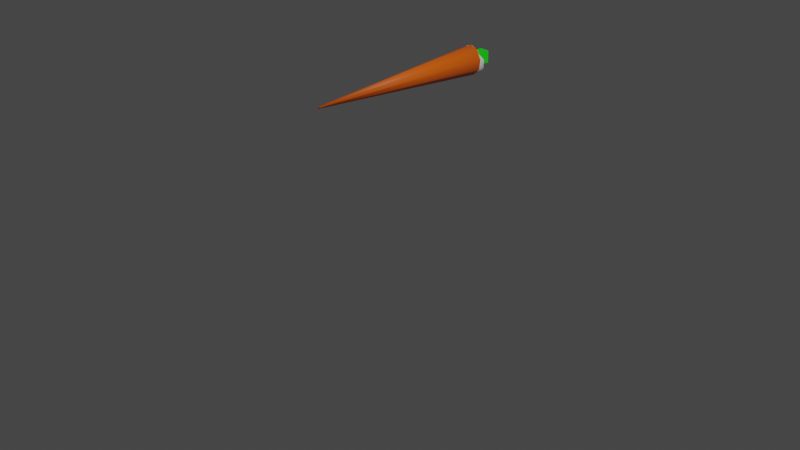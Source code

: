 # Source: carit.blend  (saved by Blender 3.4.6; exported with 4.5.12 LTS)
import bpy
from mathutils import Matrix  # noqa: F401  (used for matrix-valued properties, if any)

bpy.ops.wm.read_factory_settings(use_empty=True)
scene = bpy.context.scene
scene.name = 'Scene'

# ---- collections
col_collection = bpy.data.collections.new('Collection'); scene.collection.children.link(col_collection)

# ---- materials (node trees are filled in below, after node groups)
mat_material_001 = bpy.data.materials.new('Material.001')
mat_material_001.use_transparent_shadow = False
mat_material_001.diffuse_color = (0.8, 0.107, 0.0, 1.0)
mat_material_002 = bpy.data.materials.new('Material.002')
mat_material_002.use_transparent_shadow = False
mat_material_002.diffuse_color = (0.01309, 0.8, 0.03076, 1.0)
mat_material_003 = bpy.data.materials.new('Material.003')
mat_material_003.use_transparent_shadow = False
mat_material_003.diffuse_color = (1.0, 0.1694, 0.0, 1.0)

# ---- material node trees
mat_material_001.use_nodes = True; mat_material_001.node_tree.nodes.clear()
_N = mat_material_001.node_tree.nodes; _L = mat_material_001.node_tree.links
n0 = _N.new('ShaderNodeBsdfPrincipled'); n0.name = 'Principled BSDF'; n0.location = (10, 300)
n0.distribution = 'GGX'
n0.subsurface_method = 'RANDOM_WALK_SKIN'
n0.inputs[0].default_value = (0.8, 0.1128, 0.0, 1.0)
n0.inputs[3].default_value = 1.45
n0.inputs[27].default_value = (0.0, 0.0, 0.0, 1.0)
n0.inputs[28].default_value = 1.0
n1 = _N.new('ShaderNodeOutputMaterial'); n1.name = 'Material Output'; n1.location = (300, 300)
_L.new(n0.outputs[0], n1.inputs[0])
n1.is_active_output = True
mat_material_002.use_nodes = True; mat_material_002.node_tree.nodes.clear()
_N = mat_material_002.node_tree.nodes; _L = mat_material_002.node_tree.links
n0 = _N.new('ShaderNodeBsdfPrincipled'); n0.name = 'Principled BSDF'; n0.location = (10, 300)
n0.distribution = 'GGX'
n0.subsurface_method = 'RANDOM_WALK_SKIN'
n0.inputs[0].default_value = (0.007112, 0.8, 0.006325, 1.0)
n0.inputs[3].default_value = 1.45
n0.inputs[27].default_value = (0.0, 0.0, 0.0, 1.0)
n0.inputs[28].default_value = 1.0
n1 = _N.new('ShaderNodeOutputMaterial'); n1.name = 'Material Output'; n1.location = (300, 300)
_L.new(n0.outputs[0], n1.inputs[0])
n1.is_active_output = True
mat_material_003.use_nodes = True; mat_material_003.node_tree.nodes.clear()
_N = mat_material_003.node_tree.nodes; _L = mat_material_003.node_tree.links
n0 = _N.new('ShaderNodeBsdfPrincipled'); n0.name = 'Principled BSDF'; n0.location = (10, 300)
n0.distribution = 'GGX'
n0.subsurface_method = 'RANDOM_WALK_SKIN'
n0.inputs[3].default_value = 1.45
n0.inputs[27].default_value = (0.0, 0.0, 0.0, 1.0)
n0.inputs[28].default_value = 1.0
n1 = _N.new('ShaderNodeOutputMaterial'); n1.name = 'Material Output'; n1.location = (300, 300)
_L.new(n0.outputs[0], n1.inputs[0])
n1.is_active_output = True

# ---- world
world_world = bpy.data.worlds.new('World'); scene.world = world_world
world_world.use_nodes = True; world_world.node_tree.nodes.clear()
_N = world_world.node_tree.nodes; _L = world_world.node_tree.links
n0 = _N.new('ShaderNodeOutputWorld'); n0.name = 'World Output'; n0.location = (300, 300)
n1 = _N.new('ShaderNodeBackground'); n1.name = 'Background'; n1.location = (10, 300)
n1.inputs[0].default_value = (0.05088, 0.05088, 0.05088, 1.0)
_L.new(n1.outputs[0], n0.inputs[0])
n0.is_active_output = True
world_world.color = (0.05088, 0.05088, 0.05088)
world_world.use_sun_shadow = False
world_world.sun_shadow_jitter_overblur = 0.0

# ---- cameras
cam_camera = bpy.data.cameras.new('Camera')
cam_camera.clip_end = 100.0
cam_camera.ortho_scale = 7.314

# ---- lights
light_light = bpy.data.lights.new('Light', 'POINT')
light_light.transmission_factor = 0.0
light_light.energy = 1000.0
light_light.shadow_soft_size = 0.1
light_light.shadow_maximum_resolution = 0.006
light_light.use_absolute_resolution = True

# ---- meshes
me_cone = bpy.data.meshes.new('Cone')
me_cone.from_pydata([(0.0, 0.9936, 1.611), (-6.884e-10, -0.9946, 1.456), (0.0859, 0.9938, 1.574), (0.005412, -0.9946, 1.454), (0.1316, 0.9943, 1.482), (0.008292, -0.9945, 1.448), (0.1157, 0.995, 1.377), (0.007292, -0.9945, 1.442), (0.04571, 0.9954, 1.308), (0.00288, -0.9944, 1.438), (-0.04571, 0.9954, 1.308), (-0.00288, -0.9944, 1.438), (-0.1157, 0.995, 1.377), (-0.007292, -0.9945, 1.442), (-0.1316, 0.9943, 1.482), (-0.008292, -0.9945, 1.448), (-0.0859, 0.9938, 1.574), (-0.005412, -0.9946, 1.454)], [], [(0, 1, 3, 2), (2, 3, 5, 4), (4, 5, 7, 6), (6, 7, 9, 8), (8, 9, 11, 10), (10, 11, 13, 12), (12, 13, 15, 14), (3, 1, 17, 15, 13, 11, 9, 7, 5), (14, 15, 17, 16), (16, 17, 1, 0), (0, 2, 4, 6, 8, 10, 12, 14, 16)])
me_cone.polygons.foreach_set('use_smooth', [True] * 11)
_uv = me_cone.uv_layers.new(name='UVMap')
_uv.uv.foreach_set('vector', [1.0, 0.5, 1.0, 1.0, 0.8889, 1.0, 0.8889, 0.5, 0.8889, 0.5, 0.8889, 1.0, 0.7778, 1.0, 0.7778, 0.5, 0.7778, 0.5, 0.7778, 1.0, 0.6667, 1.0, 0.6667, 0.5, 0.6667, 0.5, 0.6667, 1.0, 0.5556, 1.0, 0.5556, 0.5, 0.5556, 0.5, 0.5556, 1.0, 0.4444, 1.0, 0.4444, 0.5, 0.4444, 0.5, 0.4444, 1.0, 0.3333, 1.0, 0.3333, 0.5, 0.3333, 0.5, 0.3333, 1.0, 0.2222, 1.0, 0.2222, 0.5, 0.4043, 0.4339, 0.25, 0.49, 0.09573, 0.4339, 0.01365, 0.2917, 0.04215, 0.13, 0.1679, 0.02447, 0.3321, 0.02447, 0.4578, 0.13, 0.4864, 0.2917, 0.2222, 0.5, 0.2222, 1.0, 0.1111, 1.0, 0.1111, 0.5, 0.1111, 0.5, 0.1111, 1.0, 4.47e-08, 1.0, 4.47e-08, 0.5, 0.75, 0.49, 0.9043, 0.4339, 0.9864, 0.2917, 0.9578, 0.13, 0.8321, 0.02447, 0.6679, 0.02447, 0.5422, 0.13, 0.5136, 0.2917, 0.5957, 0.4339])
me_cone.materials.append(mat_material_001)
me_cone.update()
me_cube_001 = bpy.data.meshes.new('Cube.001')
me_cube_001.from_pydata([(-0.04299, 0.9379, 1.405), (-0.04299, 0.9379, 1.509), (-0.05473, 1.195, 1.391), (-0.05473, 1.195, 1.518), (0.04299, 0.9379, 1.405), (0.05082, 0.9377, 1.518), (0.05082, 1.195, 1.391), (0.05012, 1.194, 1.517)], [], [(0, 1, 3, 2), (2, 3, 7, 6), (6, 7, 5, 4), (4, 5, 1, 0), (2, 6, 4, 0), (7, 3, 1, 5)])
_uv = me_cube_001.uv_layers.new(name='UVMap')
_uv.uv.foreach_set('vector', [0.375, 0.0, 0.625, 0.0, 0.625, 0.25, 0.375, 0.25, 0.375, 0.25, 0.625, 0.25, 0.625, 0.5, 0.375, 0.5, 0.375, 0.5, 0.625, 0.5, 0.625, 0.75, 0.375, 0.75, 0.375, 0.75, 0.625, 0.75, 0.625, 1.0, 0.375, 1.0, 0.125, 0.5, 0.375, 0.5, 0.375, 0.75, 0.125, 0.75, 0.625, 0.5, 0.875, 0.5, 0.875, 0.75, 0.625, 0.75])
me_cube_001.materials.append(mat_material_002)
me_cube_001.update()
me_sphere = bpy.data.meshes.new('Sphere')
me_sphere.from_pydata([(0.04281, 0.9891, 1.581), (0.07838, 1.01, 1.536), (0.1155, 1.061, 1.464), (0.1155, 1.061, 1.378), (0.09208, 1.037, 1.334), (0.03575, 0.995, 1.317), (0.07171, 0.9422, 1.571), (0.08051, 0.9422, 1.542), (0.1136, 0.9422, 1.464), (0.09282, 0.9422, 1.378), (0.06326, 0.9422, 1.349), (0.05571, 0.9422, 1.336), (0.03918, 0.8894, 1.572), (0.08013, 0.8471, 1.542), (0.08793, 0.8236, 1.472), (0.08793, 0.8236, 1.407), (0.07071, 0.8471, 1.349), (0.03968, 0.8894, 1.354), (-0.002564, 0.8676, 1.58), (0.0009889, 0.8077, 1.53), (0.0009889, 0.7745, 1.472), (0.0009889, 0.7745, 1.407), (0.0009889, 0.8077, 1.349), (0.0009889, 0.8676, 1.351), (-0.002564, 0.9422, 1.581), (-0.06586, 0.8894, 1.544), (-0.06873, 0.8471, 1.53), (-0.08595, 0.8236, 1.472), (-0.08595, 0.8236, 1.407), (-0.06873, 0.8471, 1.349), (-0.0377, 0.8894, 1.338), (-0.06227, 0.9478, 1.342), (-0.08761, 0.9422, 1.549), (-0.09619, 0.9422, 1.542), (-0.0922, 0.9422, 1.464), (-0.09513, 0.9422, 1.407), (-0.0446, 0.9422, 1.349), (-0.05681, 0.9413, 1.332), (-0.05519, 0.9943, 1.592), (-0.1025, 1.027, 1.547), (-0.1206, 1.061, 1.464), (-0.1206, 1.061, 1.378), (-0.0972, 1.037, 1.324), (-0.02067, 0.995, 1.317), (-0.002564, 1.017, 1.596), (-0.002564, 1.077, 1.542), (-0.002564, 1.11, 1.464), (-0.002564, 1.077, 1.38), (-0.002564, 1.077, 1.3), (-0.002939, 1.017, 1.308)], [], [(31, 49, 5), (48, 47, 3, 4), (46, 45, 1, 2), (44, 24, 0), (49, 48, 4, 5), (47, 46, 2, 3), (45, 44, 0, 1), (31, 5, 11), (4, 3, 9, 10), (2, 1, 7, 8), (0, 24, 6), (5, 4, 10, 11), (3, 2, 8, 9), (1, 0, 6, 7), (31, 11, 17), (10, 9, 15, 16), (8, 7, 13, 14), (6, 24, 12), (11, 10, 16, 17), (9, 8, 14, 15), (7, 6, 12, 13), (14, 13, 19, 20), (12, 24, 18), (17, 16, 22, 23), (15, 14, 20, 21), (13, 12, 18, 19), (31, 17, 23), (16, 15, 21, 22), (23, 22, 29, 30), (21, 20, 27, 28), (19, 18, 25, 26), (31, 23, 30), (22, 21, 28, 29), (20, 19, 26, 27), (18, 24, 25), (30, 29, 36, 37), (28, 27, 34, 35), (26, 25, 32, 33), (31, 30, 37), (29, 28, 35, 36), (27, 26, 33, 34), (25, 24, 32), (33, 32, 38, 39), (31, 37, 43), (36, 35, 41, 42), (34, 33, 39, 40), (32, 24, 38), (37, 36, 42, 43), (35, 34, 40, 41), (31, 43, 49), (42, 41, 47, 48), (40, 39, 45, 46), (38, 24, 44), (43, 42, 48, 49), (41, 40, 46, 47), (39, 38, 44, 45)])
me_sphere.polygons.foreach_set('use_smooth', [True] * 56)
_uv = me_sphere.uv_layers.new(name='UVMap')
_uv.uv.foreach_set('vector', [0.6875, 0.0, 0.75, 0.1429, 0.625, 0.1429, 0.75, 0.2857, 0.75, 0.4286, 0.625, 0.4286, 0.625, 0.2857, 0.75, 0.5714, 0.75, 0.7143, 0.625, 0.7143, 0.625, 0.5714, 0.75, 0.8571, 0.6875, 1.0, 0.625, 0.8571, 0.75, 0.1429, 0.75, 0.2857, 0.625, 0.2857, 0.625, 0.1429, 0.75, 0.4286, 0.75, 0.5714, 0.625, 0.5714, 0.625, 0.4286, 0.75, 0.7143, 0.75, 0.8571, 0.625, 0.8571, 0.625, 0.7143, 0.5625, 0.0, 0.625, 0.1429, 0.5, 0.1429, 0.625, 0.2857, 0.625, 0.4286, 0.5, 0.4286, 0.5, 0.2857, 0.625, 0.5714, 0.625, 0.7143, 0.5, 0.7143, 0.5, 0.5714, 0.625, 0.8571, 0.5625, 1.0, 0.5, 0.8571, 0.625, 0.1429, 0.625, 0.2857, 0.5, 0.2857, 0.5, 0.1429, 0.625, 0.4286, 0.625, 0.5714, 0.5, 0.5714, 0.5, 0.4286, 0.625, 0.7143, 0.625, 0.8571, 0.5, 0.8571, 0.5, 0.7143, 0.4375, 0.0, 0.5, 0.1429, 0.375, 0.1429, 0.5, 0.2857, 0.5, 0.4286, 0.375, 0.4286, 0.375, 0.2857, 0.5, 0.5714, 0.5, 0.7143, 0.375, 0.7143, 0.375, 0.5714, 0.5, 0.8571, 0.4375, 1.0, 0.375, 0.8571, 0.5, 0.1429, 0.5, 0.2857, 0.375, 0.2857, 0.375, 0.1429, 0.5, 0.4286, 0.5, 0.5714, 0.375, 0.5714, 0.375, 0.4286, 0.5, 0.7143, 0.5, 0.8571, 0.375, 0.8571, 0.375, 0.7143, 0.375, 0.5714, 0.375, 0.7143, 0.25, 0.7143, 0.25, 0.5714, 0.375, 0.8571, 0.3125, 1.0, 0.25, 0.8571, 0.375, 0.1429, 0.375, 0.2857, 0.25, 0.2857, 0.25, 0.1429, 0.375, 0.4286, 0.375, 0.5714, 0.25, 0.5714, 0.25, 0.4286, 0.375, 0.7143, 0.375, 0.8571, 0.25, 0.8571, 0.25, 0.7143, 0.3125, 0.0, 0.375, 0.1429, 0.25, 0.1429, 0.375, 0.2857, 0.375, 0.4286, 0.25, 0.4286, 0.25, 0.2857, 0.25, 0.1429, 0.25, 0.2857, 0.125, 0.2857, 0.125, 0.1429, 0.25, 0.4286, 0.25, 0.5714, 0.125, 0.5714, 0.125, 0.4286, 0.25, 0.7143, 0.25, 0.8571, 0.125, 0.8571, 0.125, 0.7143, 0.1875, 0.0, 0.25, 0.1429, 0.125, 0.1429, 0.25, 0.2857, 0.25, 0.4286, 0.125, 0.4286, 0.125, 0.2857, 0.25, 0.5714, 0.25, 0.7143, 0.125, 0.7143, 0.125, 0.5714, 0.25, 0.8571, 0.1875, 1.0, 0.125, 0.8571, 0.125, 0.1429, 0.125, 0.2857, 0.0, 0.2857, 0.0, 0.1429, 0.125, 0.4286, 0.125, 0.5714, 0.0, 0.5714, 0.0, 0.4286, 0.125, 0.7143, 0.125, 0.8571, 0.0, 0.8571, 0.0, 0.7143, 0.0625, 0.0, 0.125, 0.1429, 0.0, 0.1429, 0.125, 0.2857, 0.125, 0.4286, 0.0, 0.4286, 0.0, 0.2857, 0.125, 0.5714, 0.125, 0.7143, 0.0, 0.7143, 0.0, 0.5714, 0.125, 0.8571, 0.0625, 1.0, 0.0, 0.8571, 1.0, 0.7143, 1.0, 0.8571, 0.875, 0.8571, 0.875, 0.7143, 0.9375, 0.0, 1.0, 0.1429, 0.875, 0.1429, 1.0, 0.2857, 1.0, 0.4286, 0.875, 0.4286, 0.875, 0.2857, 1.0, 0.5714, 1.0, 0.7143, 0.875, 0.7143, 0.875, 0.5714, 1.0, 0.8571, 0.9375, 1.0, 0.875, 0.8571, 1.0, 0.1429, 1.0, 0.2857, 0.875, 0.2857, 0.875, 0.1429, 1.0, 0.4286, 1.0, 0.5714, 0.875, 0.5714, 0.875, 0.4286, 0.8125, 0.0, 0.875, 0.1429, 0.75, 0.1429, 0.875, 0.2857, 0.875, 0.4286, 0.75, 0.4286, 0.75, 0.2857, 0.875, 0.5714, 0.875, 0.7143, 0.75, 0.7143, 0.75, 0.5714, 0.875, 0.8571, 0.8125, 1.0, 0.75, 0.8571, 0.875, 0.1429, 0.875, 0.2857, 0.75, 0.2857, 0.75, 0.1429, 0.875, 0.4286, 0.875, 0.5714, 0.75, 0.5714, 0.75, 0.4286, 0.875, 0.7143, 0.875, 0.8571, 0.75, 0.8571, 0.75, 0.7143])
me_sphere.materials.append(mat_material_003)
me_sphere.materials.append(None)
me_sphere.update()

# ---- objects
ob_light = bpy.data.objects.new('Light', light_light)
ob_camera = bpy.data.objects.new('Camera', cam_camera)
ob_cone = bpy.data.objects.new('Cone', me_cone)
ob_cube = bpy.data.objects.new('Cube', me_cube_001)
ob_sphere = bpy.data.objects.new('Sphere', me_sphere)

# ---- transforms, parenting, visibility, modifiers, constraints
ob_light.location = (4.076, 1.005, 5.904)
ob_light.rotation_euler = (0.6503, 0.05522, 1.866)
ob_light.lock_rotations_4d = False
ob_light.empty_display_type = 'ARROWS'
ob_light.color = (0.0, 0.0, 0.0, 0.0)
ob_light.lineart.crease_threshold = 0.0
ob_camera.location = (7.359, -6.926, 4.958)
ob_camera.rotation_euler = (1.109, 0.0, 0.8149)
ob_camera.lock_rotations_4d = False
ob_camera.empty_display_type = 'ARROWS'
ob_camera.color = (0.0, 0.0, 0.0, 0.0)
ob_camera.display_type = 'WIRE'
ob_camera.lineart.crease_threshold = 0.0
ob_cone.location = (0.0, 0.0, 0.0)
ob_cube.location = (0.0, 0.0, 0.0)
ob_sphere.location = (0.0, 0.0, 0.0)

# ---- collection membership
col_collection.objects.link(ob_light)
col_collection.objects.link(ob_camera)
col_collection.objects.link(ob_cone)
col_collection.objects.link(ob_cube)
col_collection.objects.link(ob_sphere)

# ---- scene / render settings (as saved in the file)
scene.camera = ob_camera
scene.frame_start = 1; scene.frame_end = 250; scene.frame_set(1)
scene.render.engine = 'BLENDER_EEVEE_NEXT'
scene.cycles.sampling_pattern = 'TABULATED_SOBOL'
scene.cycles.use_light_tree = False
scene.view_settings.view_transform = 'Filmic'
bpy.context.view_layer.update()
